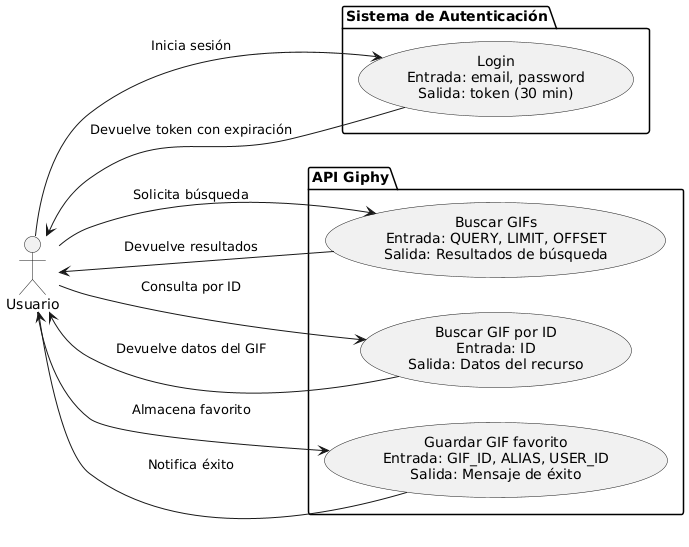

The diagram above was rendered by PlantUML. Its source (embedded in the PNG):
@startuml
left to right direction

actor Usuario as u

package "Sistema de Autenticación" {
    usecase Login as "Login\nEntrada: email, password\nSalida: token (30 min)"
}

package "API Giphy" {
    usecase BuscarGIF as "Buscar GIFs\nEntrada: QUERY, LIMIT, OFFSET\nSalida: Resultados de búsqueda"
    usecase BuscarGIFPorID as "Buscar GIF por ID\nEntrada: ID\nSalida: Datos del recurso"
    usecase GuardarFavorito as "Guardar GIF favorito\nEntrada: GIF_ID, ALIAS, USER_ID\nSalida: Mensaje de éxito"
}

u --> Login : Inicia sesión
Login --> u : Devuelve token con expiración

u --> BuscarGIF : Solicita búsqueda
u --> BuscarGIFPorID : Consulta por ID
u --> GuardarFavorito : Almacena favorito

BuscarGIF --> u : Devuelve resultados
BuscarGIFPorID --> u : Devuelve datos del GIF
GuardarFavorito --> u : Notifica éxito
@enduml